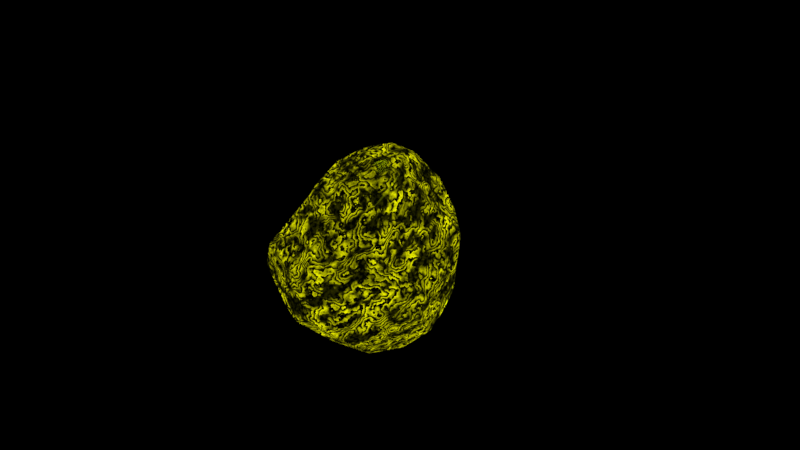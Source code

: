 # Source: cosa.blend  (saved by Blender 2.78.0; exported with 4.5.12 LTS)
import bpy
from mathutils import Matrix  # noqa: F401  (used for matrix-valued properties, if any)

bpy.ops.wm.read_factory_settings(use_empty=True)
scene = bpy.context.scene
scene.name = 'Scene'

# ---- collections
col_collection_1 = bpy.data.collections.new('Collection 1'); scene.collection.children.link(col_collection_1)
col_collection_2 = bpy.data.collections.new('Collection 2'); scene.collection.children.link(col_collection_2)

# ---- materials (node trees are filled in below, after node groups)
mat_crystal = bpy.data.materials.new('crystal')
mat_crystal.alpha_threshold = 0.0
mat_crystal.roughness = 0.5
mat_crystal_001 = bpy.data.materials.new('crystal.001')
mat_crystal_001.alpha_threshold = 0.0
mat_crystal_001.roughness = 0.5

# ---- material node trees
mat_crystal.use_nodes = True; mat_crystal.node_tree.nodes.clear()
_N = mat_crystal.node_tree.nodes; _L = mat_crystal.node_tree.links
n0 = _N.new('ShaderNodeEmission'); n0.name = 'Emission'; n0.location = (-34, 332)
n1 = _N.new('ShaderNodeBsdfAnisotropic'); n1.name = 'Glossy BSDF'; n1.location = (-38, 140)
n1.inputs[0].default_value = (0.6155, 0.8, 0.0, 1.0)
n1.inputs[1].default_value = 0.2236
n2 = _N.new('ShaderNodeMixShader'); n2.name = 'Mix Shader'; n2.location = (221, 275)
n3 = _N.new('ShaderNodeOutputMaterial'); n3.name = 'Material Output'; n3.location = (497, 281)
n4 = _N.new('ShaderNodeTexWave'); n4.name = 'Wave Texture'; n4.location = (-1193, 395)
n4.bands_direction = 'DIAGONAL'
n4.rings_direction = 'SPHERICAL'
n4.wave_profile = 'SAW'
n4.inputs[2].default_value = 50.0
n4.inputs[3].default_value = 50.0
n5 = _N.new('ShaderNodeValToRGB'); n5.name = 'ColorRamp'; n5.location = (-991, 366)
while len(n5.color_ramp.elements) > 1: n5.color_ramp.elements.remove(n5.color_ramp.elements[-1])
n5.color_ramp.elements[0].position = 0.0; n5.color_ramp.elements[0].color = (0.9773, 1.0, 0.0, 1.0)
_e = n5.color_ramp.elements.new(0.6409); _e.color = (0.0, 0.0, 0.0, 1.0)
n6 = _N.new('ShaderNodeTexNoise'); n6.name = 'Noise Texture'; n6.location = (-1182, 110)
n6.inputs[2].default_value = 40.0
n6.inputs[3].default_value = 40.0
n7 = _N.new('ShaderNodeValToRGB'); n7.name = 'ColorRamp.001'; n7.location = (-996, 107)
while len(n7.color_ramp.elements) > 1: n7.color_ramp.elements.remove(n7.color_ramp.elements[-1])
n7.color_ramp.elements[0].position = 0.4636; n7.color_ramp.elements[0].color = (0.009771, 0.01405, 0.0, 1.0)
_e = n7.color_ramp.elements.new(1.0); _e.color = (0.9773, 1.0, 0.0, 1.0)
n8 = _N.new('ShaderNodeMix'); n8.name = 'Mix'; n8.location = (-245, 434)
n8.data_type = 'RGBA'
n9 = _N.new('ShaderNodeTexNoise'); n9.name = 'Noise Texture.001'; n9.location = (-1151, 668)
n9.inputs[2].default_value = 10.0
n9.inputs[3].default_value = 10.0
n9.inputs[8].default_value = 0.65
n10 = _N.new('ShaderNodeHueSaturation'); n10.name = 'Hue Saturation Value'; n10.location = (-611, 94)
n10.inputs[1].default_value = 2.0
n10.inputs[2].default_value = 0.15
n11 = _N.new('ShaderNodeHueSaturation'); n11.name = 'Hue Saturation Value.001'; n11.location = (-611, 316)
n11.inputs[1].default_value = 2.0
n11.inputs[2].default_value = 2.0
n12 = _N.new('ShaderNodeValToRGB'); n12.name = 'ColorRamp.002'; n12.location = (-951, 713)
while len(n12.color_ramp.elements) > 1: n12.color_ramp.elements.remove(n12.color_ramp.elements[-1])
n12.color_ramp.elements[0].position = 0.4409; n12.color_ramp.elements[0].color = (0.0, 0.0, 0.0, 1.0)
_e = n12.color_ramp.elements.new(0.6091); _e.color = (1.0, 1.0, 1.0, 1.0)
_L.new(n4.outputs[0], n5.inputs[0])
_L.new(n6.outputs[1], n7.inputs[0])
_L.new(n5.outputs[0], n11.inputs[4])
_L.new(n7.outputs[0], n10.inputs[4])
_L.new(n0.outputs[0], n2.inputs[1])
_L.new(n10.outputs[0], n8.inputs[6])
_L.new(n2.outputs[0], n3.inputs[0])
_L.new(n1.outputs[0], n2.inputs[2])
_L.new(n9.outputs[1], n12.inputs[0])
_L.new(n8.outputs[2], n0.inputs[0])
_L.new(n12.outputs[0], n8.inputs[0])
_L.new(n11.outputs[0], n8.inputs[7])
n3.is_active_output = True
mat_crystal_001.use_nodes = True; mat_crystal_001.node_tree.nodes.clear()
_N = mat_crystal_001.node_tree.nodes; _L = mat_crystal_001.node_tree.links
n0 = _N.new('ShaderNodeBsdfAnisotropic'); n0.name = 'Glossy BSDF'; n0.location = (-38, 140)
n0.inputs[0].default_value = (0.6155, 0.8, 0.0, 1.0)
n0.inputs[1].default_value = 0.2236
n1 = _N.new('ShaderNodeMixShader'); n1.name = 'Mix Shader'; n1.location = (221, 275)
n2 = _N.new('ShaderNodeOutputMaterial'); n2.name = 'Material Output'; n2.location = (497, 281)
n3 = _N.new('ShaderNodeTexWave'); n3.name = 'Wave Texture'; n3.location = (-1193, 395)
n3.bands_direction = 'DIAGONAL'
n3.rings_direction = 'SPHERICAL'
n3.wave_profile = 'SAW'
n3.inputs[2].default_value = 50.0
n3.inputs[3].default_value = 50.0
n4 = _N.new('ShaderNodeValToRGB'); n4.name = 'ColorRamp'; n4.location = (-991, 366)
while len(n4.color_ramp.elements) > 1: n4.color_ramp.elements.remove(n4.color_ramp.elements[-1])
n4.color_ramp.elements[0].position = 0.0; n4.color_ramp.elements[0].color = (0.9773, 1.0, 0.0, 1.0)
_e = n4.color_ramp.elements.new(0.6409); _e.color = (0.0, 0.0, 0.0, 1.0)
n5 = _N.new('ShaderNodeTexNoise'); n5.name = 'Noise Texture'; n5.location = (-1182, 110)
n5.inputs[2].default_value = 40.0
n5.inputs[3].default_value = 40.0
n6 = _N.new('ShaderNodeValToRGB'); n6.name = 'ColorRamp.001'; n6.location = (-996, 107)
while len(n6.color_ramp.elements) > 1: n6.color_ramp.elements.remove(n6.color_ramp.elements[-1])
n6.color_ramp.elements[0].position = 0.4636; n6.color_ramp.elements[0].color = (0.009771, 0.01405, 0.0, 1.0)
_e = n6.color_ramp.elements.new(1.0); _e.color = (0.9773, 1.0, 0.0, 1.0)
n7 = _N.new('ShaderNodeMix'); n7.name = 'Mix'; n7.location = (-245, 434)
n7.data_type = 'RGBA'
n8 = _N.new('ShaderNodeTexNoise'); n8.name = 'Noise Texture.001'; n8.location = (-1151, 668)
n8.inputs[2].default_value = 10.0
n8.inputs[3].default_value = 10.0
n8.inputs[8].default_value = 0.65
n9 = _N.new('ShaderNodeHueSaturation'); n9.name = 'Hue Saturation Value'; n9.location = (-611, 94)
n9.inputs[1].default_value = 2.0
n9.inputs[2].default_value = 0.15
n10 = _N.new('ShaderNodeHueSaturation'); n10.name = 'Hue Saturation Value.001'; n10.location = (-611, 316)
n10.inputs[1].default_value = 2.0
n10.inputs[2].default_value = 2.0
n11 = _N.new('ShaderNodeValToRGB'); n11.name = 'ColorRamp.002'; n11.location = (-951, 713)
while len(n11.color_ramp.elements) > 1: n11.color_ramp.elements.remove(n11.color_ramp.elements[-1])
n11.color_ramp.elements[0].position = 0.4409; n11.color_ramp.elements[0].color = (0.0, 0.0, 0.0, 1.0)
_e = n11.color_ramp.elements.new(0.6091); _e.color = (1.0, 1.0, 1.0, 1.0)
n12 = _N.new('ShaderNodeEmission'); n12.name = 'Emission'; n12.location = (-34, 332)
n12.inputs[1].default_value = 10.0
_L.new(n3.outputs[0], n4.inputs[0])
_L.new(n5.outputs[1], n6.inputs[0])
_L.new(n4.outputs[0], n10.inputs[4])
_L.new(n6.outputs[0], n9.inputs[4])
_L.new(n12.outputs[0], n1.inputs[1])
_L.new(n9.outputs[0], n7.inputs[6])
_L.new(n1.outputs[0], n2.inputs[0])
_L.new(n0.outputs[0], n1.inputs[2])
_L.new(n8.outputs[1], n11.inputs[0])
_L.new(n7.outputs[2], n12.inputs[0])
_L.new(n11.outputs[0], n7.inputs[0])
_L.new(n10.outputs[0], n7.inputs[7])
n2.is_active_output = True

# ---- world
world_world = bpy.data.worlds.new('World'); scene.world = world_world
world_world.use_nodes = True; world_world.node_tree.nodes.clear()
_N = world_world.node_tree.nodes; _L = world_world.node_tree.links
n0 = _N.new('ShaderNodeOutputWorld'); n0.name = 'World Output'; n0.location = (300, 300)
n1 = _N.new('ShaderNodeBackground'); n1.name = 'Background'; n1.location = (10, 300)
n1.inputs[0].default_value = (0.0, 0.0, 0.0, 1.0)
_L.new(n1.outputs[0], n0.inputs[0])
n0.is_active_output = True
world_world.color = (0.05088, 0.05088, 0.05088)
world_world.use_sun_shadow = False
world_world.sun_shadow_jitter_overblur = 0.0
world_world.cycles.sampling_method = 'MANUAL'

# ---- cameras
cam_camera = bpy.data.cameras.new('Camera')
cam_camera.clip_end = 100.0
cam_camera.lens = 35.0
cam_camera.sensor_width = 32.0
cam_camera.sensor_height = 18.0
cam_camera.ortho_scale = 7.314
cam_camera.dof.focus_distance = 0.0

# ---- lights
light_lamp = bpy.data.lights.new('Lamp', 'POINT')
light_lamp.transmission_factor = 0.0
light_lamp.cutoff_distance = 30.0
light_lamp.energy = 100.0
light_lamp.shadow_buffer_clip_start = 1.001
light_lamp.shadow_soft_size = 0.1
light_lamp.shadow_maximum_resolution = 0.006
light_lamp.use_absolute_resolution = True

# ---- meshes
me_cube = bpy.data.meshes.new('Cube')
me_cube.from_pydata([(-0.7761, -0.5088, -0.3805), (-0.6793, -0.9748, 0.01515), (-0.622, -0.9873, -0.04447), (-0.8393, -0.4966, -0.2983), (-0.9615, -0.4579, -0.1403), (-0.3805, -0.9134, -0.7852), (-0.3994, -0.7736, -0.821), (-0.2769, -0.774, -0.9606), (-0.3169, -0.7996, -0.9155), (-0.1943, -0.9818, -0.6949), (-0.1919, -0.7658, -0.9706), (-0.8274, -0.8603, 0.1399), (-0.8348, -0.8584, 0.2174), (-0.9678, -0.7303, 0.2615), (-0.9572, -0.689, 0.5651), (-0.6822, -0.9814, 0.03062), (-0.9548, -0.5841, 0.7164), (-0.5691, -0.8492, 0.7211), (-0.6141, -0.8007, 0.7749), (-0.6117, -0.7305, 0.8695), (-0.6087, -0.6377, 0.9373), (-0.5718, -0.5972, 0.9852), (-0.9615, -0.4853, 0.7698), (-0.9508, -0.4272, 0.8399), (-0.9568, -0.4009, 0.8483), (-0.7085, -0.4569, 0.9792), (-0.7814, -0.2273, 1.006), (-0.616, -0.5043, 0.9889), (-0.4167, -0.9825, 0.5805), (-0.4768, -0.8709, 0.7359), (-0.3668, -0.6823, 0.9547), (0.01239, -0.9714, 0.6339), (-0.1849, -0.7816, 0.8246), (-0.9726, 0.1978, -0.1495), (-0.9555, 0.264, -0.1279), (-0.2715, -0.004516, -0.9661), (-0.2924, 0.978, -0.1396), (-0.9668, 0.2028, 0.08621), (-0.9502, 0.257, 0.03916), (-0.9693, 0.1362, 0.5998), (-0.6648, 0.09003, 0.9902), (-0.76, 0.35, 0.7864), (-0.6939, 0.4634, 0.6868), (-0.7056, 0.4334, 0.7432), (-0.6986, 0.3008, 0.8782), (-0.612, 0.3371, 0.9194), (-0.571, 0.2809, 1.003), (-0.513, 0.714, 0.4711), (-0.334, 0.3518, 1.01), (-0.2802, 0.409, 0.996), (-0.193, 0.4341, 1.008), (-0.359, 0.9006, 0.3062), (-0.2916, 0.9759, 0.2272), (-0.2393, 0.9763, 0.2662), (0.01575, 0.6932, 0.7854), (-0.1179, 0.5546, 0.9074), (-0.05398, 0.5781, 0.8901), (0.025, -0.7068, -0.9506), (0.08009, -0.6492, -0.9627), (0.6135, -0.6274, -0.6946), (0.3205, -0.5751, -0.9445), (0.5482, -0.5191, -0.8844), (0.1989, -0.995, -0.4395), (0.2371, -0.9656, -0.4759), (0.943, -0.1801, -0.4953), (0.9639, -0.1375, -0.3317), (0.9868, -0.07775, -0.3294), (0.1212, -0.9747, 0.2852), (0.1936, -0.8227, 0.545), (0.6551, -0.3145, 0.41), (0.9537, -0.05107, 0.271), (0.8472, -0.1512, 0.3111), (0.2219, 0.9656, -0.5712), (0.4087, 0.7038, -0.959), (0.4979, 0.7048, -0.9597), (0.3484, 0.9061, -0.7601), (0.392, 0.9638, -0.7122), (0.3496, 0.9737, -0.621), (0.4995, 0.9693, -0.7417), (0.6706, 0.3419, -0.9546), (0.9909, 0.4694, -0.5701), (0.5575, 0.6788, -0.9365), (0.5801, 0.9614, -0.6921), (0.702, 0.972, -0.5337), (0.8406, 0.9603, -0.3873), (0.9955, 0.8315, -0.2851), (0.8342, 0.9505, -0.1047), (0.1741, 0.3762, 0.9937), (0.1744, 0.4283, 0.9912), (0.2199, 0.8918, 0.6132), (0.3565, 0.9519, 0.5621), (0.3584, 0.9904, 0.5035), (0.5146, 0.901, 0.5528), (0.08409, 0.7267, 0.7573), (0.2315, 0.5806, 0.882), (0.4524, 0.6202, 0.7402), (0.4968, 0.7503, 0.6454), (0.4332, 0.6908, 0.7135), (0.4947, 0.8354, 0.6073), (0.9187, 0.1841, 0.4044), (0.9892, 0.08776, 0.3072), (1.001, 0.1948, 0.3309), (0.8433, 0.2189, 0.4859), (0.6202, 0.8992, 0.4876), (0.5917, 0.9728, 0.4576), (0.7713, 0.8827, 0.3354), (0.7154, 0.9644, 0.3167), (0.9338, 0.7515, 0.2265), (0.9989, 0.7061, 0.1835), (0.865, 0.7492, 0.3069), (0.867, 0.8396, 0.2257), (0.8461, 0.8251, 0.2927)], [], [(85, 84, 86, 106, 105, 111, 110, 107, 108), (23, 22, 16, 14, 19, 20, 21, 27, 25, 26, 24), (22, 23, 24, 39, 37, 38, 34, 33, 4, 13, 14, 16), (88, 94, 95, 97, 96, 98, 92, 103, 104, 91, 90, 89, 93, 54, 56, 55, 50), (68, 69, 71, 70, 100, 101, 99, 102, 87, 30, 32, 31), (79, 61, 60, 58, 57, 10, 7, 35, 73, 74, 81), (72, 77, 76, 75), (24, 26, 40, 46, 45, 44, 41, 39), (101, 108, 107, 109, 111, 105, 103, 92, 98, 96, 97, 95, 94, 88, 87, 102, 99), (3, 4, 33, 35, 7, 8, 5, 6, 0), (9, 5, 8, 7, 10), (66, 70, 71, 69, 68, 31, 67, 62, 63, 59, 64, 65), (64, 80, 85, 108, 101, 100, 70, 66, 65), (34, 36, 72, 75, 73, 35, 33), (59, 63, 62, 9, 10, 57, 58, 60, 61), (105, 106, 104, 103), (93, 89, 90, 91, 53, 52, 51, 47, 42, 43, 41, 44, 45, 46, 48, 49, 50, 55, 56, 54), (73, 75, 76, 78, 74), (52, 53, 91, 104, 106, 86, 84, 83, 82, 78, 76, 77, 72, 36), (83, 84, 85, 80, 79, 81, 74, 78, 82), (110, 111, 109, 107), (39, 41, 43, 42, 47, 51, 52, 36, 34, 38, 37), (5, 9, 62, 67, 31, 28, 15, 1, 2), (32, 30, 21, 20, 19, 18, 17, 29, 28, 31), (50, 49, 48, 46, 40, 26, 25, 27, 21, 30, 87, 88), (15, 11, 12, 13, 4, 3, 0, 6, 5, 2, 1), (19, 14, 13, 12, 11, 15, 28, 29, 17, 18), (61, 79, 80, 64, 59)])
_uv = me_cube.uv_layers.new(name='UVMap')
_uv.uv.foreach_set('vector', [0.9516, 0.469, 1.0, 0.4672, 0.98, 0.5202, 0.9678, 0.6112, 0.9449, 0.6085, 0.9286, 0.5924, 0.9334, 0.5777, 0.9093, 0.5704, 0.8963, 0.5553, 0.07719, 0.8734, 0.07216, 0.8543, 0.07394, 0.8317, 0.06649, 0.7928, 0.1649, 0.8258, 0.1665, 0.8497, 0.1761, 0.862, 0.1628, 0.8769, 0.1404, 0.8847, 0.1166, 0.9234, 0.07536, 0.8787, 0.05292, 0.4859, 0.03742, 0.4748, 0.03586, 0.4713, 0.09872, 0.386, 0.2169, 0.376, 0.2281, 0.3649, 0.2665, 0.3649, 0.2708, 0.3781, 0.2614, 0.4835, 0.1665, 0.528, 0.09746, 0.519, 0.06398, 0.5012, 0.8818, 0.795, 0.9115, 0.7687, 0.9038, 0.7182, 0.9211, 0.7155, 0.9298, 0.6959, 0.9486, 0.6891, 0.9624, 0.6769, 0.9547, 0.6533, 0.9738, 0.6509, 1.0, 0.685, 0.989, 0.696, 0.9895, 0.7204, 0.9638, 0.7619, 0.9632, 0.7745, 0.9422, 0.8015, 0.9438, 0.8117, 0.9226, 0.8384, 0.7882, 0.3683, 0.7465, 0.2229, 0.719, 0.1709, 0.7072, 0.1403, 0.7154, 0.1123, 0.7214, 0.09302, 0.7408, 0.1052, 0.7621, 0.109, 0.9016, 0.1706, 0.9016, 0.4186, 0.8649, 0.4109, 0.8132, 0.4166, 0.6367, 0.8509, 0.4796, 0.7355, 0.4953, 0.6867, 0.5084, 0.6338, 0.5032, 0.6175, 0.5166, 0.5706, 0.5247, 0.554, 0.6765, 0.6382, 0.7386, 0.8413, 0.7285, 0.858, 0.7163, 0.8664, 0.3649, 0.08631, 0.3752, 0.0672, 0.3955, 0.06309, 0.4062, 0.07871, 0.03586, 0.4713, 0.0, 0.4181, 0.00615, 0.35, 0.004476, 0.3056, 0.02459, 0.3024, 0.03438, 0.3206, 0.05649, 0.3214, 0.09872, 0.386, 0.7897, 0.5821, 0.8963, 0.5553, 0.9093, 0.5704, 0.9112, 0.5929, 0.9286, 0.5924, 0.9449, 0.6085, 0.9547, 0.6533, 0.9624, 0.6769, 0.9486, 0.6891, 0.9298, 0.6959, 0.9211, 0.7155, 0.9038, 0.7182, 0.9115, 0.7687, 0.8818, 0.795, 0.8718, 0.7955, 0.8014, 0.628, 0.7919, 0.6046, 0.6382, 0.4845, 0.6585, 0.4672, 0.7897, 0.536, 0.6765, 0.6382, 0.5247, 0.554, 0.5238, 0.5442, 0.5074, 0.521, 0.5376, 0.5323, 0.6293, 0.4943, 0.4716, 0.5489, 0.5074, 0.521, 0.5238, 0.5442, 0.5247, 0.554, 0.5166, 0.5706, 0.5699, 0.1488, 0.7072, 0.1403, 0.719, 0.1709, 0.7465, 0.2229, 0.7882, 0.3683, 0.8132, 0.4166, 0.7305, 0.4069, 0.5636, 0.41, 0.5543, 0.4004, 0.495, 0.2958, 0.5329, 0.174, 0.5696, 0.1618, 0.5329, 0.174, 0.5203, 0.06341, 0.588, 0.0, 0.6928, 0.01281, 0.7214, 0.09302, 0.7154, 0.1123, 0.7072, 0.1403, 0.5699, 0.1488, 0.5696, 0.1618, 0.2665, 0.3649, 0.2709, 0.1554, 0.3649, 0.08631, 0.4062, 0.07871, 0.449, 0.1037, 0.449, 0.3147, 0.2708, 0.3781, 0.495, 0.2958, 0.5543, 0.4004, 0.5636, 0.41, 0.5194, 0.4672, 0.4589, 0.4361, 0.4565, 0.3956, 0.4524, 0.3787, 0.449, 0.3325, 0.4553, 0.2904, 0.9449, 0.6085, 0.9678, 0.6112, 0.9738, 0.6509, 0.9547, 0.6533, 0.05962, 0.1416, 0.09316, 0.09593, 0.1043, 0.0671, 0.1181, 0.06067, 0.1776, 0.1473, 0.187, 0.1548, 0.1687, 0.1764, 0.1304, 0.2281, 0.07992, 0.2938, 0.0668, 0.3002, 0.05649, 0.3214, 0.03438, 0.3206, 0.02459, 0.3024, 0.004476, 0.3056, 0.001547, 0.2608, 0.004826, 0.244, 0.00162, 0.2276, 0.02523, 0.1976, 0.02885, 0.1849, 0.05344, 0.1566, 0.7386, 0.8413, 0.7838, 0.8535, 0.7897, 0.8682, 0.7787, 0.8885, 0.7285, 0.858, 0.187, 0.1548, 0.1776, 0.1473, 0.1181, 0.06067, 0.1263, 0.03094, 0.1573, 0.01529, 0.2524, 0.001852, 0.3171, 0.0, 0.352, 0.01787, 0.3892, 0.03705, 0.4013, 0.04718, 0.3955, 0.06309, 0.3752, 0.0672, 0.3649, 0.08631, 0.2709, 0.1554, 0.7541, 0.928, 0.7345, 0.9536, 0.6903, 0.9692, 0.6217, 0.9271, 0.6367, 0.8509, 0.7163, 0.8664, 0.7285, 0.858, 0.7787, 0.8885, 0.7675, 0.903, 0.9334, 0.5777, 0.9286, 0.5924, 0.9112, 0.5929, 0.9093, 0.5704, 0.09872, 0.386, 0.05649, 0.3214, 0.0668, 0.3002, 0.07992, 0.2938, 0.1304, 0.2281, 0.1687, 0.1764, 0.187, 0.1548, 0.2709, 0.1554, 0.2665, 0.3649, 0.2281, 0.3649, 0.2169, 0.376, 0.09308, 0.5284, 0.1425, 0.528, 0.2458, 0.5558, 0.2849, 0.677, 0.289, 0.7364, 0.195, 0.7385, 0.09622, 0.6581, 0.09533, 0.6565, 0.1033, 0.6436, 0.2536, 0.7993, 0.2208, 0.8393, 0.1761, 0.862, 0.1665, 0.8497, 0.1649, 0.8258, 0.1602, 0.8009, 0.1677, 0.7841, 0.1893, 0.7808, 0.195, 0.7385, 0.289, 0.7364, 0.2102, 1.0, 0.192, 0.9971, 0.1844, 0.9928, 0.1372, 0.9884, 0.1253, 0.9622, 0.1166, 0.9234, 0.1404, 0.8847, 0.1628, 0.8769, 0.1761, 0.862, 0.2208, 0.8393, 0.289, 0.9791, 0.2865, 0.9861, 0.09622, 0.6581, 0.0686, 0.6968, 0.073, 0.7097, 0.04253, 0.7386, 0.0, 0.7124, 0.01521, 0.6782, 0.02268, 0.6615, 0.07986, 0.5429, 0.09308, 0.5284, 0.1033, 0.6436, 0.09533, 0.6565, 0.1649, 0.8258, 0.06649, 0.7928, 0.04253, 0.7386, 0.073, 0.7097, 0.0686, 0.6968, 0.09622, 0.6581, 0.195, 0.7385, 0.1893, 0.7808, 0.1677, 0.7841, 0.1602, 0.8009, 0.4796, 0.7355, 0.6367, 0.8509, 0.6217, 0.9271, 0.4979, 0.8485, 0.449, 0.7373])
me_cube.materials.append(mat_crystal)
me_cube.use_remesh_preserve_volume = False
me_cube.use_remesh_preserve_attributes = False
me_cube.use_mirror_vertex_groups = False
me_cube.update()
me_icosphere_002 = bpy.data.meshes.new('Icosphere.002')
me_icosphere_002.from_pydata([(0.0, -4.768e-07, -1.0), (0.7236, -0.5257, -0.4472), (-0.2764, -0.8506, -0.4472), (-0.8944, -4.768e-07, -0.4472), (-0.2764, 0.8506, -0.4472), (0.7236, 0.5257, -0.4472), (0.2764, -0.8506, 0.4472), (-0.7236, -0.5257, 0.4472), (-0.7236, 0.5257, 0.4472), (0.2764, 0.8506, 0.4472), (0.8944, -4.768e-07, 0.4472), (0.0, -4.768e-07, 1.0), (-0.1625, -0.5, -0.8507), (0.4253, -0.309, -0.8507), (0.2629, -0.809, -0.5257), (0.8506, -4.768e-07, -0.5257), (0.4253, 0.309, -0.8507), (-0.5257, -4.768e-07, -0.8507), (-0.6882, -0.5, -0.5257), (-0.1625, 0.5, -0.8507), (-0.6882, 0.5, -0.5257), (0.2629, 0.809, -0.5257), (0.9511, -0.309, -9.537e-07), (0.9511, 0.309, -9.537e-07), (0.0, -1.0, -9.537e-07), (0.5878, -0.809, -9.537e-07), (-0.9511, -0.309, -9.537e-07), (-0.5878, -0.809, -9.537e-07), (-0.5878, 0.809, -9.537e-07), (-0.9511, 0.309, -9.537e-07), (0.5878, 0.809, -9.537e-07), (0.0, 1.0, -9.537e-07), (0.6882, -0.5, 0.5257), (-0.2629, -0.809, 0.5257), (-0.8506, -4.768e-07, 0.5257), (-0.2629, 0.809, 0.5257), (0.6882, 0.5, 0.5257), (0.1625, -0.5, 0.8507), (0.5257, -4.768e-07, 0.8507), (-0.4253, -0.309, 0.8507), (-0.4253, 0.309, 0.8507), (0.1625, 0.5, 0.8507)], [], [(0, 13, 12), (1, 13, 15), (0, 12, 17), (0, 17, 19), (0, 19, 16), (1, 15, 22), (2, 14, 24), (3, 18, 26), (4, 20, 28), (5, 21, 30), (1, 22, 25), (2, 24, 27), (3, 26, 29), (4, 28, 31), (5, 30, 23), (6, 32, 37), (7, 33, 39), (8, 34, 40), (9, 35, 41), (10, 36, 38), (38, 41, 11), (38, 36, 41), (36, 9, 41), (41, 40, 11), (41, 35, 40), (35, 8, 40), (40, 39, 11), (40, 34, 39), (34, 7, 39), (39, 37, 11), (39, 33, 37), (33, 6, 37), (37, 38, 11), (37, 32, 38), (32, 10, 38), (23, 36, 10), (23, 30, 36), (30, 9, 36), (31, 35, 9), (31, 28, 35), (28, 8, 35), (29, 34, 8), (29, 26, 34), (26, 7, 34), (27, 33, 7), (27, 24, 33), (24, 6, 33), (25, 32, 6), (25, 22, 32), (22, 10, 32), (30, 31, 9), (30, 21, 31), (21, 4, 31), (28, 29, 8), (28, 20, 29), (20, 3, 29), (26, 27, 7), (26, 18, 27), (18, 2, 27), (24, 25, 6), (24, 14, 25), (14, 1, 25), (22, 23, 10), (22, 15, 23), (15, 5, 23), (16, 21, 5), (16, 19, 21), (19, 4, 21), (19, 20, 4), (19, 17, 20), (17, 3, 20), (17, 18, 3), (17, 12, 18), (12, 2, 18), (15, 16, 5), (15, 13, 16), (13, 0, 16), (12, 14, 2), (12, 13, 14), (13, 1, 14)])
me_icosphere_002.polygons.foreach_set('use_smooth', [True] * 80)
_uv = me_icosphere_002.uv_layers.new(name='UVMap')
_uv.uv.foreach_set('vector', [0.2487, 0.6928, 0.1191, 0.6793, 0.2039, 0.5369, 0.0, 0.6928, 0.1191, 0.6793, 0.04775, 0.8562, 0.2487, 0.6928, 0.2039, 0.5369, 0.3311, 0.6258, 0.2487, 0.6928, 0.3311, 0.6258, 0.325, 0.8231, 0.2487, 0.6928, 0.325, 0.8231, 0.1939, 0.8562, 0.4436, 0.094, 0.5427, 0.0, 0.559, 0.1659, 0.9108, 0.6905, 0.9915, 0.6194, 0.9904, 0.8169, 0.6623, 0.7028, 0.781, 0.6834, 0.7142, 0.8637, 0.1082, 0.094, 0.2236, 0.1659, 0.09549, 0.2684, 0.865, 0.4603, 0.7386, 0.4603, 0.802, 0.3196, 0.4436, 0.094, 0.559, 0.1659, 0.4309, 0.2684, 0.9108, 0.6905, 0.9904, 0.8169, 0.8603, 0.8565, 0.3262, 0.2684, 0.3354, 0.4344, 0.2236, 0.371, 0.1082, 0.094, 0.09549, 0.2684, 0.0, 0.1659, 0.865, 0.4603, 0.802, 0.3196, 0.9481, 0.3268, 0.4436, 0.4429, 0.559, 0.371, 0.5427, 0.5369, 0.4585, 0.5432, 0.5848, 0.5369, 0.5251, 0.6807, 0.3311, 0.8441, 0.3789, 0.6807, 0.4502, 0.8576, 0.7514, 0.1536, 0.6708, 0.08251, 0.8003, 0.0, 1.0, 0.1659, 0.8813, 0.1465, 0.9463, 0.00724, 0.6623, 0.9111, 0.535, 1.0, 0.5799, 0.8441, 0.9463, 0.00724, 0.8813, 0.1465, 0.8003, 0.0, 0.8813, 0.1465, 0.7514, 0.1536, 0.8003, 0.0, 0.535, 1.0, 0.4502, 0.8576, 0.5799, 0.8441, 0.535, 1.0, 0.3889, 1.0, 0.4502, 0.8576, 0.3889, 1.0, 0.3311, 0.8441, 0.4502, 0.8576, 0.4502, 0.8576, 0.5251, 0.6807, 0.5799, 0.8441, 0.4502, 0.8576, 0.3789, 0.6807, 0.5251, 0.6807, 0.3789, 0.6807, 0.4585, 0.5432, 0.5251, 0.6807, 0.5251, 0.6807, 0.6561, 0.7138, 0.5799, 0.8441, 0.5251, 0.6807, 0.5848, 0.5369, 0.6561, 0.7138, 0.4045, 0.5369, 0.4436, 0.4429, 0.5427, 0.5369, 0.6561, 0.7138, 0.6623, 0.9111, 0.5799, 0.8441, 0.5427, 0.5369, 0.559, 0.371, 0.6708, 0.4344, 0.559, 0.371, 0.6616, 0.2684, 0.6708, 0.4344, 0.9481, 0.3268, 0.8813, 0.1465, 1.0, 0.1659, 0.9481, 0.3268, 0.802, 0.3196, 0.8813, 0.1465, 0.802, 0.3196, 0.7514, 0.1536, 0.8813, 0.1465, 0.6719, 0.28, 0.6708, 0.08251, 0.7514, 0.1536, 0.0, 0.1659, 0.09549, 0.2684, 1.141e-06, 0.371, 0.09549, 0.2684, 0.1082, 0.4429, 1.141e-06, 0.371, 0.2236, 0.371, 0.2073, 0.5369, 0.1082, 0.4429, 0.2236, 0.371, 0.3354, 0.4344, 0.2073, 0.5369, 0.3483, 0.5369, 0.4585, 0.5432, 0.3789, 0.6807, 0.8603, 0.8565, 0.9237, 0.9972, 0.7973, 0.9972, 0.8603, 0.8565, 0.9904, 0.8169, 0.9237, 0.9972, 0.3354, 0.371, 0.4436, 0.4429, 0.4045, 0.5369, 0.4309, 0.2684, 0.559, 0.371, 0.4436, 0.4429, 0.4309, 0.2684, 0.559, 0.1659, 0.559, 0.371, 0.559, 0.1659, 0.6616, 0.2684, 0.559, 0.371, 0.802, 0.3196, 0.6719, 0.28, 0.7514, 0.1536, 0.802, 0.3196, 0.7386, 0.4603, 0.6719, 0.28, 0.0691, 0.0, 0.1082, 0.094, 0.0, 0.1659, 0.09549, 0.2684, 0.2236, 0.371, 0.1082, 0.4429, 0.09549, 0.2684, 0.2236, 0.1659, 0.2236, 0.371, 0.2236, 0.1659, 0.3262, 0.2684, 0.2236, 0.371, 0.7142, 0.8637, 0.8603, 0.8565, 0.7973, 0.9972, 0.7142, 0.8637, 0.781, 0.6834, 0.8603, 0.8565, 0.781, 0.6834, 0.9108, 0.6905, 0.8603, 0.8565, 0.3354, 0.371, 0.4309, 0.2684, 0.4436, 0.4429, 0.3354, 0.371, 0.3354, 0.1659, 0.4309, 0.2684, 0.3354, 0.1659, 0.4436, 0.094, 0.4309, 0.2684, 0.559, 0.1659, 0.6708, 0.1025, 0.6616, 0.2684, 0.559, 0.1659, 0.5427, 0.0, 0.6708, 0.1025, 0.04775, 0.8562, 0.1273, 0.9937, 0.01711, 1.0, 0.1939, 0.8562, 0.2537, 1.0, 0.1273, 0.9937, 0.1939, 0.8562, 0.325, 0.8231, 0.2537, 1.0, 0.2073, 4.747e-07, 0.1082, 0.094, 0.0691, 0.0, 0.2073, 4.747e-07, 0.2236, 0.1659, 0.1082, 0.094, 0.2073, 4.747e-07, 0.3354, 0.1025, 0.2236, 0.1659, 0.3354, 0.1025, 0.3262, 0.2684, 0.2236, 0.1659, 0.7159, 0.5441, 0.781, 0.6834, 0.6623, 0.7028, 0.7159, 0.5441, 0.862, 0.5369, 0.781, 0.6834, 0.862, 0.5369, 0.9108, 0.6905, 0.781, 0.6834, 0.04775, 0.8562, 0.1939, 0.8562, 0.1273, 0.9937, 0.04775, 0.8562, 0.1191, 0.6793, 0.1939, 0.8562, 0.1191, 0.6793, 0.2487, 0.6928, 0.1939, 0.8562, 0.862, 0.5369, 0.9915, 0.6194, 0.9108, 0.6905, 0.2039, 0.5369, 0.1191, 0.6793, 0.05771, 0.5369, 0.1191, 0.6793, 0.0, 0.6928, 0.05771, 0.5369])
me_icosphere_002.materials.append(mat_crystal_001)
me_icosphere_002.use_remesh_preserve_volume = False
me_icosphere_002.use_remesh_preserve_attributes = False
me_icosphere_002.use_mirror_vertex_groups = False
me_icosphere_002.update()
me_icosphere_001 = bpy.data.meshes.new('Icosphere.001')
me_icosphere_001.from_pydata([(0.0, 0.0, -1.0), (0.7236, -0.5257, -0.4472), (-0.2764, -0.8506, -0.4472), (-0.8944, 0.0, -0.4472), (-0.2764, 0.8506, -0.4472), (0.7236, 0.5257, -0.4472), (0.2764, -0.8506, 0.4472), (-0.7236, -0.5257, 0.4472), (-0.7236, 0.5257, 0.4472), (0.2764, 0.8506, 0.4472), (0.8944, 0.0, 0.4472), (0.0, 0.0, 1.0), (-0.1625, -0.5, -0.8507), (0.4253, -0.309, -0.8507), (0.2629, -0.809, -0.5257), (0.8506, 0.0, -0.5257), (0.4253, 0.309, -0.8507), (-0.5257, 0.0, -0.8507), (-0.6882, -0.5, -0.5257), (-0.1625, 0.5, -0.8507), (-0.6882, 0.5, -0.5257), (0.2629, 0.809, -0.5257), (0.9511, -0.309, 0.0), (0.9511, 0.309, 0.0), (0.0, -1.0, 0.0), (0.5878, -0.809, 0.0), (-0.9511, -0.309, 0.0), (-0.5878, -0.809, 0.0), (-0.5878, 0.809, 0.0), (-0.9511, 0.309, 0.0), (0.5878, 0.809, 0.0), (0.0, 1.0, 0.0), (0.6882, -0.5, 0.5257), (-0.2629, -0.809, 0.5257), (-0.8506, 0.0, 0.5257), (-0.2629, 0.809, 0.5257), (0.6882, 0.5, 0.5257), (0.1625, -0.5, 0.8507), (0.5257, 0.0, 0.8507), (-0.4253, -0.309, 0.8507), (-0.4253, 0.309, 0.8507), (0.1625, 0.5, 0.8507)], [], [(0, 13, 12), (1, 13, 15), (0, 12, 17), (0, 17, 19), (0, 19, 16), (1, 15, 22), (2, 14, 24), (3, 18, 26), (4, 20, 28), (5, 21, 30), (1, 22, 25), (2, 24, 27), (3, 26, 29), (4, 28, 31), (5, 30, 23), (6, 32, 37), (7, 33, 39), (8, 34, 40), (9, 35, 41), (10, 36, 38), (38, 41, 11), (38, 36, 41), (36, 9, 41), (41, 40, 11), (41, 35, 40), (35, 8, 40), (40, 39, 11), (40, 34, 39), (34, 7, 39), (39, 37, 11), (39, 33, 37), (33, 6, 37), (37, 38, 11), (37, 32, 38), (32, 10, 38), (23, 36, 10), (23, 30, 36), (30, 9, 36), (31, 35, 9), (31, 28, 35), (28, 8, 35), (29, 34, 8), (29, 26, 34), (26, 7, 34), (27, 33, 7), (27, 24, 33), (24, 6, 33), (25, 32, 6), (25, 22, 32), (22, 10, 32), (30, 31, 9), (30, 21, 31), (21, 4, 31), (28, 29, 8), (28, 20, 29), (20, 3, 29), (26, 27, 7), (26, 18, 27), (18, 2, 27), (24, 25, 6), (24, 14, 25), (14, 1, 25), (22, 23, 10), (22, 15, 23), (15, 5, 23), (16, 21, 5), (16, 19, 21), (19, 4, 21), (19, 20, 4), (19, 17, 20), (17, 3, 20), (17, 18, 3), (17, 12, 18), (12, 2, 18), (15, 16, 5), (15, 13, 16), (13, 0, 16), (12, 14, 2), (12, 13, 14), (13, 1, 14)])
me_icosphere_001.polygons.foreach_set('use_smooth', [True] * 80)
_uv = me_icosphere_001.uv_layers.new(name='UVMap')
_uv.uv.foreach_set('vector', [0.2482, 0.8441, 0.1936, 0.6807, 0.3244, 0.7138, 0.1271, 0.5432, 0.1936, 0.6807, 0.04766, 0.6807, 0.2482, 0.8441, 0.3244, 0.7138, 0.3305, 0.9111, 0.2482, 0.8441, 0.3305, 0.9111, 0.2035, 1.0, 0.2482, 0.8441, 0.2035, 1.0, 0.1189, 0.8576, 0.1271, 0.5432, 0.04766, 0.6807, 0.01708, 0.5369, 0.4428, 0.4429, 0.4037, 0.5369, 0.3347, 0.371, 0.6603, 0.2684, 0.5579, 0.371, 0.5579, 0.1659, 0.75, 0.6167, 0.8796, 0.6096, 0.8004, 0.7827, 0.2267, 0.094, 0.3347, 0.1659, 0.2394, 0.2684, 0.4757, 0.9972, 0.3928, 0.8637, 0.5386, 0.8565, 0.4428, 0.4429, 0.3347, 0.371, 0.43, 0.2684, 0.6603, 0.2684, 0.5579, 0.1659, 0.6695, 0.1025, 0.75, 0.6167, 0.8004, 0.7827, 0.6706, 0.7431, 0.2267, 0.094, 0.2394, 0.2684, 0.1116, 0.1659, 0.589, 0.6905, 0.4594, 0.6834, 0.5403, 0.5369, 0.6695, 0.1559, 0.7271, 0.0, 0.7884, 0.1424, 0.7966, 0.4568, 0.7172, 0.3193, 0.8631, 0.3193, 0.2267, 0.4429, 0.2658, 0.5369, 0.1279, 0.5369, 0.009182, 0.2684, 0.1116, 0.371, 0.0, 0.4344, 1.0, 0.08886, 0.9939, 0.2862, 0.9177, 0.1559, 0.0, 0.4344, 0.1116, 0.371, 0.1279, 0.5369, 0.1116, 0.371, 0.2267, 0.4429, 0.1279, 0.5369, 0.9939, 0.2862, 0.8631, 0.3193, 0.9177, 0.1559, 0.9939, 0.2862, 0.9227, 0.4631, 0.8631, 0.3193, 0.9227, 0.4631, 0.7966, 0.4568, 0.8631, 0.3193, 0.8631, 0.3193, 0.7884, 0.1424, 0.9177, 0.1559, 0.8631, 0.3193, 0.7172, 0.3193, 0.7884, 0.1424, 0.7172, 0.3193, 0.6695, 0.1559, 0.7884, 0.1424, 0.7884, 0.1424, 0.873, 0.0, 0.9177, 0.1559, 0.7884, 0.1424, 0.7271, 0.0, 0.873, 0.0, 0.6695, 0.6194, 0.589, 0.6905, 0.5403, 0.5369, 0.873, 0.0, 1.0, 0.08886, 0.9177, 0.1559, 0.5403, 0.5369, 0.4594, 0.6834, 0.3945, 0.5441, 0.4594, 0.6834, 0.3409, 0.7028, 0.3945, 0.5441, 0.1116, 0.1659, 0.1116, 0.371, 0.009182, 0.2684, 0.1116, 0.1659, 0.2394, 0.2684, 0.1116, 0.371, 0.2394, 0.2684, 0.2267, 0.4429, 0.1116, 0.371, 0.3347, 0.371, 0.2658, 0.5369, 0.2267, 0.4429, 0.6706, 0.7431, 0.8004, 0.7827, 0.7372, 0.9235, 0.8004, 0.7827, 0.8633, 0.9235, 0.7372, 0.9235, 0.6866, 0.4631, 0.7172, 0.3193, 0.7966, 0.4568, 0.6695, 0.1025, 0.5579, 0.1659, 0.5416, 0.0, 0.5579, 0.1659, 0.4428, 0.094, 0.5416, 0.0, 0.43, 0.2684, 0.3347, 0.1659, 0.4428, 0.094, 0.43, 0.2684, 0.3347, 0.371, 0.3347, 0.1659, 0.6684, 0.8169, 0.589, 0.6905, 0.6695, 0.6194, 0.5386, 0.8565, 0.4594, 0.6834, 0.589, 0.6905, 0.5386, 0.8565, 0.3928, 0.8637, 0.4594, 0.6834, 0.3928, 0.8637, 0.3409, 0.7028, 0.4594, 0.6834, 0.2394, 0.2684, 0.3347, 0.371, 0.2267, 0.4429, 0.2394, 0.2684, 0.3347, 0.1659, 0.3347, 0.371, 0.6695, 0.5456, 0.75, 0.6167, 0.6706, 0.7431, 0.8004, 0.7827, 0.9462, 0.7899, 0.8633, 0.9235, 0.8004, 0.7827, 0.8796, 0.6096, 0.9462, 0.7899, 0.8796, 0.6096, 0.9981, 0.629, 0.9462, 0.7899, 0.5579, 0.1659, 0.43, 0.2684, 0.4428, 0.094, 0.5579, 0.1659, 0.5579, 0.371, 0.43, 0.2684, 0.5579, 0.371, 0.4428, 0.4429, 0.43, 0.2684, 0.6684, 0.8169, 0.5386, 0.8565, 0.589, 0.6905, 0.6684, 0.8169, 0.6018, 0.9972, 0.5386, 0.8565, 0.6018, 0.9972, 0.4757, 0.9972, 0.5386, 0.8565, 9.113e-07, 0.1025, 0.1116, 0.1659, 0.009182, 0.2684, 9.113e-07, 0.1025, 0.1279, 0.0, 0.1116, 0.1659, 0.1279, 0.0, 0.2267, 0.094, 0.1116, 0.1659, 0.1189, 0.8576, 0.05759, 1.0, 0.0, 0.8441, 0.1189, 0.8576, 0.2035, 1.0, 0.05759, 1.0, 0.7987, 0.4631, 0.75, 0.6167, 0.6695, 0.5456, 0.7987, 0.4631, 0.8796, 0.6096, 0.75, 0.6167, 0.7987, 0.4631, 0.9445, 0.4703, 0.8796, 0.6096, 0.9445, 0.4703, 0.9981, 0.629, 0.8796, 0.6096, 0.6695, 0.4344, 0.5579, 0.371, 0.6603, 0.2684, 0.6695, 0.4344, 0.5416, 0.5369, 0.5579, 0.371, 0.5416, 0.5369, 0.4428, 0.4429, 0.5579, 0.371, 0.04766, 0.6807, 0.1189, 0.8576, 0.0, 0.8441, 0.04766, 0.6807, 0.1936, 0.6807, 0.1189, 0.8576, 0.1936, 0.6807, 0.2482, 0.8441, 0.1189, 0.8576, 0.5416, 0.5369, 0.4037, 0.5369, 0.4428, 0.4429, 0.3244, 0.7138, 0.1936, 0.6807, 0.2532, 0.5369, 0.1936, 0.6807, 0.1271, 0.5432, 0.2532, 0.5369])
me_icosphere_001.materials.append(mat_crystal_001)
me_icosphere_001.use_remesh_preserve_volume = False
me_icosphere_001.use_remesh_preserve_attributes = False
me_icosphere_001.use_mirror_vertex_groups = False
me_icosphere_001.update()
me_icosphere = bpy.data.meshes.new('Icosphere')
me_icosphere.from_pydata([(0.0, -2.144e-08, -1.0), (0.7236, -0.5257, -0.4472), (-0.2764, -0.8506, -0.4472), (-0.8944, -2.144e-08, -0.4472), (-0.2764, 0.8506, -0.4472), (0.7236, 0.5257, -0.4472), (0.2764, -0.8506, 0.4472), (-0.7236, -0.5257, 0.4472), (-0.7236, 0.5257, 0.4472), (0.2764, 0.8506, 0.4472), (0.8944, -2.144e-08, 0.4472), (0.0, -2.144e-08, 1.0), (-0.1625, -0.5, -0.8507), (0.4253, -0.309, -0.8507), (0.2629, -0.809, -0.5257), (0.8506, -2.144e-08, -0.5257), (0.4253, 0.309, -0.8507), (-0.5257, -2.144e-08, -0.8507), (-0.6882, -0.5, -0.5257), (-0.1625, 0.5, -0.8507), (-0.6882, 0.5, -0.5257), (0.2629, 0.809, -0.5257), (0.9511, -0.309, -9.537e-07), (0.9511, 0.309, -9.537e-07), (0.0, -1.0, -9.537e-07), (0.5878, -0.809, -9.537e-07), (-0.9511, -0.309, -9.537e-07), (-0.5878, -0.809, -9.537e-07), (-0.5878, 0.809, -9.537e-07), (-0.9511, 0.309, -9.537e-07), (0.5878, 0.809, -9.537e-07), (0.0, 1.0, -9.537e-07), (0.6882, -0.5, 0.5257), (-0.2629, -0.809, 0.5257), (-0.8506, -2.144e-08, 0.5257), (-0.2629, 0.809, 0.5257), (0.6882, 0.5, 0.5257), (0.1625, -0.5, 0.8507), (0.5257, -2.144e-08, 0.8507), (-0.4253, -0.309, 0.8507), (-0.4253, 0.309, 0.8507), (0.1625, 0.5, 0.8507)], [], [(0, 13, 12), (1, 13, 15), (0, 12, 17), (0, 17, 19), (0, 19, 16), (1, 15, 22), (2, 14, 24), (3, 18, 26), (4, 20, 28), (5, 21, 30), (1, 22, 25), (2, 24, 27), (3, 26, 29), (4, 28, 31), (5, 30, 23), (6, 32, 37), (7, 33, 39), (8, 34, 40), (9, 35, 41), (10, 36, 38), (38, 41, 11), (38, 36, 41), (36, 9, 41), (41, 40, 11), (41, 35, 40), (35, 8, 40), (40, 39, 11), (40, 34, 39), (34, 7, 39), (39, 37, 11), (39, 33, 37), (33, 6, 37), (37, 38, 11), (37, 32, 38), (32, 10, 38), (23, 36, 10), (23, 30, 36), (30, 9, 36), (31, 35, 9), (31, 28, 35), (28, 8, 35), (29, 34, 8), (29, 26, 34), (26, 7, 34), (27, 33, 7), (27, 24, 33), (24, 6, 33), (25, 32, 6), (25, 22, 32), (22, 10, 32), (30, 31, 9), (30, 21, 31), (21, 4, 31), (28, 29, 8), (28, 20, 29), (20, 3, 29), (26, 27, 7), (26, 18, 27), (18, 2, 27), (24, 25, 6), (24, 14, 25), (14, 1, 25), (22, 23, 10), (22, 15, 23), (15, 5, 23), (16, 21, 5), (16, 19, 21), (19, 4, 21), (19, 20, 4), (19, 17, 20), (17, 3, 20), (17, 18, 3), (17, 12, 18), (12, 2, 18), (15, 16, 5), (15, 13, 16), (13, 0, 16), (12, 14, 2), (12, 13, 14), (13, 1, 14)])
me_icosphere.polygons.foreach_set('use_smooth', [True] * 80)
_uv = me_icosphere.uv_layers.new(name='UVMap')
_uv.uv.foreach_set('vector', [0.5799, 0.8441, 0.5251, 0.6807, 0.6561, 0.7138, 0.4585, 0.5432, 0.5251, 0.6807, 0.3789, 0.6807, 0.5799, 0.8441, 0.6561, 0.7138, 0.6623, 0.9111, 0.5799, 0.8441, 0.6623, 0.9111, 0.535, 1.0, 0.5799, 0.8441, 0.535, 1.0, 0.4502, 0.8576, 0.4585, 0.5432, 0.3789, 0.6807, 0.3483, 0.5369, 0.4436, 0.4429, 0.4045, 0.5369, 0.3354, 0.371, 0.6616, 0.2684, 0.559, 0.371, 0.559, 0.1659, 0.743, 0.6905, 0.8728, 0.6834, 0.7935, 0.8565, 0.2272, 0.094, 0.3354, 0.1659, 0.2399, 0.2684, 0.8058, 0.4603, 0.7227, 0.3268, 0.8688, 0.3196, 0.4436, 0.4429, 0.3354, 0.371, 0.4309, 0.2684, 0.6616, 0.2684, 0.559, 0.1659, 0.6708, 0.1025, 0.743, 0.6905, 0.7935, 0.8565, 0.6634, 0.8169, 0.2272, 0.094, 0.2399, 0.2684, 0.1118, 0.1659, 0.9193, 0.1536, 0.7895, 0.1465, 0.8705, 0.0, 0.0, 0.6928, 0.05771, 0.5369, 0.1191, 0.6793, 0.1273, 0.9937, 0.04775, 0.8562, 0.1939, 0.8562, 0.2272, 0.4429, 0.2663, 0.5369, 0.1281, 0.5369, 0.009199, 0.2685, 0.1118, 0.371, 0.0, 0.4344, 0.3311, 0.6258, 0.325, 0.8231, 0.2487, 0.6928, 0.0, 0.4344, 0.1118, 0.371, 0.1281, 0.5369, 0.1118, 0.371, 0.2272, 0.4429, 0.1281, 0.5369, 0.325, 0.8231, 0.1939, 0.8562, 0.2487, 0.6928, 0.325, 0.8231, 0.2537, 1.0, 0.1939, 0.8562, 0.2537, 1.0, 0.1273, 0.9937, 0.1939, 0.8562, 0.1939, 0.8562, 0.1191, 0.6793, 0.2487, 0.6928, 0.1939, 0.8562, 0.04775, 0.8562, 0.1191, 0.6793, 0.04775, 0.8562, 0.0, 0.6928, 0.1191, 0.6793, 0.1191, 0.6793, 0.2039, 0.5369, 0.2487, 0.6928, 0.1191, 0.6793, 0.05771, 0.5369, 0.2039, 0.5369, 1.0, 0.08251, 0.9193, 0.1536, 0.8705, 0.0, 0.2039, 0.5369, 0.3311, 0.6258, 0.2487, 0.6928, 0.8705, 0.0, 0.7895, 0.1465, 0.7244, 0.00724, 0.7895, 0.1465, 0.6708, 0.1659, 0.7244, 0.00724, 0.1118, 0.1659, 0.1118, 0.371, 0.009199, 0.2685, 0.1118, 0.1659, 0.2399, 0.2684, 0.1118, 0.371, 0.2399, 0.2684, 0.2272, 0.4429, 0.1118, 0.371, 0.3354, 0.371, 0.2663, 0.5369, 0.2272, 0.4429, 0.6634, 0.8169, 0.7935, 0.8565, 0.7301, 0.9972, 0.7935, 0.8565, 0.8565, 0.9972, 0.7301, 0.9972, 0.01711, 1.0, 0.04775, 0.8562, 0.1273, 0.9937, 0.6708, 0.1025, 0.559, 0.1659, 0.5427, 0.0, 0.559, 0.1659, 0.4436, 0.094, 0.5427, 0.0, 0.4309, 0.2684, 0.3354, 0.1659, 0.4436, 0.094, 0.4309, 0.2684, 0.3354, 0.371, 0.3354, 0.1659, 0.9989, 0.28, 0.9193, 0.1536, 1.0, 0.08251, 0.8688, 0.3196, 0.7895, 0.1465, 0.9193, 0.1536, 0.8688, 0.3196, 0.7227, 0.3268, 0.7895, 0.1465, 0.7227, 0.3268, 0.6708, 0.1659, 0.7895, 0.1465, 0.2399, 0.2684, 0.3354, 0.371, 0.2272, 0.4429, 0.2399, 0.2684, 0.3354, 0.1659, 0.3354, 0.371, 0.6623, 0.6194, 0.743, 0.6905, 0.6634, 0.8169, 0.7935, 0.8565, 0.9396, 0.8637, 0.8565, 0.9972, 0.7935, 0.8565, 0.8728, 0.6834, 0.9396, 0.8637, 0.8728, 0.6834, 0.9915, 0.7028, 0.9396, 0.8637, 0.559, 0.1659, 0.4309, 0.2684, 0.4436, 0.094, 0.559, 0.1659, 0.559, 0.371, 0.4309, 0.2684, 0.559, 0.371, 0.4436, 0.4429, 0.4309, 0.2684, 0.9989, 0.28, 0.8688, 0.3196, 0.9193, 0.1536, 0.9989, 0.28, 0.9322, 0.4603, 0.8688, 0.3196, 0.9322, 0.4603, 0.8058, 0.4603, 0.8688, 0.3196, 3.424e-07, 0.1025, 0.1118, 0.1659, 0.009199, 0.2685, 3.424e-07, 0.1025, 0.1281, 0.0, 0.1118, 0.1659, 0.1281, 0.0, 0.2272, 0.094, 0.1118, 0.1659, 0.4502, 0.8576, 0.3889, 1.0, 0.3311, 0.8441, 0.4502, 0.8576, 0.535, 1.0, 0.3889, 1.0, 0.7918, 0.5369, 0.743, 0.6905, 0.6623, 0.6194, 0.7918, 0.5369, 0.8728, 0.6834, 0.743, 0.6905, 0.7918, 0.5369, 0.9378, 0.5441, 0.8728, 0.6834, 0.9378, 0.5441, 0.9915, 0.7028, 0.8728, 0.6834, 0.6708, 0.4344, 0.559, 0.371, 0.6616, 0.2684, 0.6708, 0.4344, 0.5427, 0.5369, 0.559, 0.371, 0.5427, 0.5369, 0.4436, 0.4429, 0.559, 0.371, 0.3789, 0.6807, 0.4502, 0.8576, 0.3311, 0.8441, 0.3789, 0.6807, 0.5251, 0.6807, 0.4502, 0.8576, 0.5251, 0.6807, 0.5799, 0.8441, 0.4502, 0.8576, 0.5427, 0.5369, 0.4045, 0.5369, 0.4436, 0.4429, 0.6561, 0.7138, 0.5251, 0.6807, 0.5848, 0.5369, 0.5251, 0.6807, 0.4585, 0.5432, 0.5848, 0.5369])
me_icosphere.materials.append(mat_crystal_001)
me_icosphere.use_remesh_preserve_volume = False
me_icosphere.use_remesh_preserve_attributes = False
me_icosphere.use_mirror_vertex_groups = False
me_icosphere.update()

# ---- objects
ob_cube = bpy.data.objects.new('Cube', me_cube)
ob_lamp = bpy.data.objects.new('Lamp', light_lamp)
ob_camera = bpy.data.objects.new('Camera', cam_camera)
ob_icosphere_002 = bpy.data.objects.new('Icosphere.002', me_icosphere_002)
ob_icosphere_001 = bpy.data.objects.new('Icosphere.001', me_icosphere_001)
ob_icosphere = bpy.data.objects.new('Icosphere', me_icosphere)

# ---- transforms, parenting, visibility, modifiers, constraints
ob_cube.location = (0.0, 0.0, 0.0)
ob_cube.rotation_euler = (-0.7312, 0.6118, -0.4758)
ob_cube.scale = (1.064, 0.8874, 1.161)
ob_cube.lineart.crease_threshold = 0.0
ob_lamp.location = (4.076, 1.005, 5.904)
ob_lamp.rotation_euler = (0.6503, 0.05522, 1.866)
ob_lamp.lock_rotations_4d = False
ob_lamp.empty_display_type = 'ARROWS'
ob_lamp.color = (0.0, 0.0, 0.0, 0.0)
ob_lamp.lineart.crease_threshold = 0.0
ob_camera.location = (7.481, -6.508, 5.344)
ob_camera.rotation_euler = (1.109, 0.0, 0.8149)
ob_camera.lock_rotations_4d = False
ob_camera.empty_display_type = 'ARROWS'
ob_camera.color = (0.0, 0.0, 0.0, 0.0)
ob_camera.display_type = 'WIRE'
ob_camera.lineart.crease_threshold = 0.0
ob_icosphere_002.location = (-2.023, -8.941e-08, -1.0)
ob_icosphere_002.rotation_euler = (0.9542, 1.067, -1.916)
ob_icosphere_002.scale = (0.07661, 0.1314, 0.1351)
ob_icosphere_002.lineart.crease_threshold = 0.0
ob_icosphere_001.location = (1.956, 0.0, -1.0)
ob_icosphere_001.rotation_euler = (-0.232, 0.5699, 0.5912)
ob_icosphere_001.scale = (0.07661, 0.1314, 0.1351)
ob_icosphere_001.lineart.crease_threshold = 0.0
ob_icosphere.location = (0.0, -5.96e-08, 2.034)
ob_icosphere.rotation_euler = (1.245e-08, 0.4148, -0.8355)
ob_icosphere.scale = (0.07661, 0.1314, 0.1351)
ob_icosphere.lineart.crease_threshold = 0.0

# ---- collection membership
col_collection_1.objects.link(ob_cube)
col_collection_1.objects.link(ob_lamp)
col_collection_1.objects.link(ob_camera)
col_collection_2.objects.link(ob_icosphere_002)
col_collection_2.objects.link(ob_icosphere_001)
col_collection_2.objects.link(ob_icosphere)
def _layer_coll(name, lc=None):
    lc = lc or bpy.context.view_layer.layer_collection
    for c in lc.children:
        if c.name == name: return c
        r = _layer_coll(name, c)
        if r: return r
_layer_coll('Collection 2').indirect_only = True

# ---- scene / render settings (as saved in the file)
scene.camera = ob_camera
scene.frame_start = 1; scene.frame_end = 250; scene.frame_set(1)
scene.render.engine = 'CYCLES'
scene.render.dither_intensity = 0.0
scene.render.film_transparent = True
scene.cycles.use_denoising = False
scene.cycles.samples = 256
scene.cycles.sampling_pattern = 'TABULATED_SOBOL'
scene.cycles.light_sampling_threshold = 0.0
scene.cycles.use_adaptive_sampling = False
scene.cycles.use_light_tree = False
scene.cycles.blur_glossy = 0.0
scene.cycles.sample_clamp_indirect = 0.0
scene.view_settings.view_transform = 'Standard'
bpy.context.view_layer.update()
